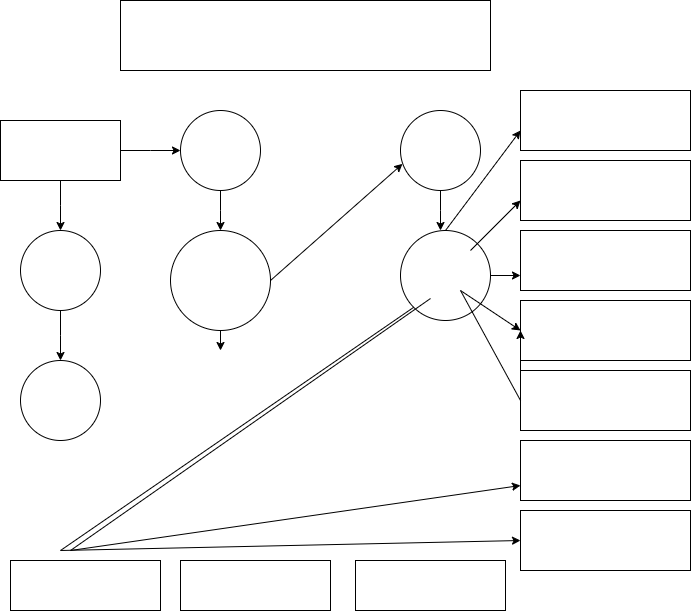

The diagram above was exported from draw.io. Its source (the exported page's mxGraphModel, read from the mxfile embedded in the PNG):
<mxGraphModel dx="1845" dy="1150" grid="1" gridSize="10" guides="1" tooltips="1" connect="1" arrows="1" fold="1" page="1" pageScale="1" pageWidth="850" pageHeight="1100" math="0" shadow="0">
  <root>
    <mxCell id="0" />
    <mxCell id="1" parent="0" />
    <mxCell id="ULk848YZuyv6SZVJq107-1" value="" style="rounded=0;whiteSpace=wrap;html=1;" vertex="1" parent="1">
      <mxGeometry x="190" y="50" width="370" height="70" as="geometry" />
    </mxCell>
    <mxCell id="ULk848YZuyv6SZVJq107-3" style="edgeStyle=orthogonalEdgeStyle;rounded=0;orthogonalLoop=1;jettySize=auto;html=1;exitX=1;exitY=0.5;exitDx=0;exitDy=0;" edge="1" parent="1" source="ULk848YZuyv6SZVJq107-2">
      <mxGeometry relative="1" as="geometry">
        <mxPoint x="250" y="200" as="targetPoint" />
      </mxGeometry>
    </mxCell>
    <mxCell id="ULk848YZuyv6SZVJq107-5" style="edgeStyle=orthogonalEdgeStyle;rounded=0;orthogonalLoop=1;jettySize=auto;html=1;exitX=0.5;exitY=1;exitDx=0;exitDy=0;" edge="1" parent="1" source="ULk848YZuyv6SZVJq107-2">
      <mxGeometry relative="1" as="geometry">
        <mxPoint x="130" y="280" as="targetPoint" />
      </mxGeometry>
    </mxCell>
    <mxCell id="ULk848YZuyv6SZVJq107-2" value="" style="rounded=0;whiteSpace=wrap;html=1;" vertex="1" parent="1">
      <mxGeometry x="70" y="170" width="120" height="60" as="geometry" />
    </mxCell>
    <mxCell id="ULk848YZuyv6SZVJq107-9" style="edgeStyle=orthogonalEdgeStyle;rounded=0;orthogonalLoop=1;jettySize=auto;html=1;exitX=0.5;exitY=1;exitDx=0;exitDy=0;" edge="1" parent="1" source="ULk848YZuyv6SZVJq107-4">
      <mxGeometry relative="1" as="geometry">
        <mxPoint x="290" y="280" as="targetPoint" />
      </mxGeometry>
    </mxCell>
    <mxCell id="ULk848YZuyv6SZVJq107-4" value="" style="ellipse;whiteSpace=wrap;html=1;aspect=fixed;" vertex="1" parent="1">
      <mxGeometry x="250" y="160" width="80" height="80" as="geometry" />
    </mxCell>
    <mxCell id="ULk848YZuyv6SZVJq107-7" style="edgeStyle=orthogonalEdgeStyle;rounded=0;orthogonalLoop=1;jettySize=auto;html=1;" edge="1" parent="1" source="ULk848YZuyv6SZVJq107-6">
      <mxGeometry relative="1" as="geometry">
        <mxPoint x="130" y="410" as="targetPoint" />
      </mxGeometry>
    </mxCell>
    <mxCell id="ULk848YZuyv6SZVJq107-6" value="" style="ellipse;whiteSpace=wrap;html=1;aspect=fixed;" vertex="1" parent="1">
      <mxGeometry x="90" y="280" width="80" height="80" as="geometry" />
    </mxCell>
    <mxCell id="ULk848YZuyv6SZVJq107-8" value="" style="ellipse;whiteSpace=wrap;html=1;aspect=fixed;" vertex="1" parent="1">
      <mxGeometry x="90" y="410" width="80" height="80" as="geometry" />
    </mxCell>
    <mxCell id="ULk848YZuyv6SZVJq107-41" style="edgeStyle=orthogonalEdgeStyle;rounded=0;orthogonalLoop=1;jettySize=auto;html=1;exitX=0.5;exitY=1;exitDx=0;exitDy=0;" edge="1" parent="1" source="ULk848YZuyv6SZVJq107-10">
      <mxGeometry relative="1" as="geometry">
        <mxPoint x="290" y="400" as="targetPoint" />
      </mxGeometry>
    </mxCell>
    <mxCell id="ULk848YZuyv6SZVJq107-10" value="" style="ellipse;whiteSpace=wrap;html=1;aspect=fixed;" vertex="1" parent="1">
      <mxGeometry x="240" y="280" width="100" height="100" as="geometry" />
    </mxCell>
    <mxCell id="ULk848YZuyv6SZVJq107-15" style="edgeStyle=orthogonalEdgeStyle;rounded=0;orthogonalLoop=1;jettySize=auto;html=1;exitX=0.5;exitY=1;exitDx=0;exitDy=0;" edge="1" parent="1" source="ULk848YZuyv6SZVJq107-12">
      <mxGeometry relative="1" as="geometry">
        <mxPoint x="510" y="280" as="targetPoint" />
      </mxGeometry>
    </mxCell>
    <mxCell id="ULk848YZuyv6SZVJq107-12" value="" style="ellipse;whiteSpace=wrap;html=1;aspect=fixed;" vertex="1" parent="1">
      <mxGeometry x="470" y="160" width="80" height="80" as="geometry" />
    </mxCell>
    <mxCell id="ULk848YZuyv6SZVJq107-14" value="" style="endArrow=classic;html=1;rounded=0;entryX=0.025;entryY=0.667;entryDx=0;entryDy=0;entryPerimeter=0;" edge="1" parent="1" target="ULk848YZuyv6SZVJq107-12">
      <mxGeometry width="50" height="50" relative="1" as="geometry">
        <mxPoint x="340" y="330" as="sourcePoint" />
        <mxPoint x="390" y="280" as="targetPoint" />
      </mxGeometry>
    </mxCell>
    <mxCell id="ULk848YZuyv6SZVJq107-31" style="edgeStyle=orthogonalEdgeStyle;rounded=0;orthogonalLoop=1;jettySize=auto;html=1;exitX=1;exitY=0.5;exitDx=0;exitDy=0;entryX=0;entryY=0.75;entryDx=0;entryDy=0;" edge="1" parent="1" source="ULk848YZuyv6SZVJq107-16" target="ULk848YZuyv6SZVJq107-23">
      <mxGeometry relative="1" as="geometry" />
    </mxCell>
    <mxCell id="ULk848YZuyv6SZVJq107-16" value="" style="ellipse;whiteSpace=wrap;html=1;aspect=fixed;" vertex="1" parent="1">
      <mxGeometry x="470" y="280" width="90" height="90" as="geometry" />
    </mxCell>
    <mxCell id="ULk848YZuyv6SZVJq107-17" value="" style="rounded=0;whiteSpace=wrap;html=1;" vertex="1" parent="1">
      <mxGeometry x="80" y="610" width="150" height="50" as="geometry" />
    </mxCell>
    <mxCell id="ULk848YZuyv6SZVJq107-18" value="" style="rounded=0;whiteSpace=wrap;html=1;" vertex="1" parent="1">
      <mxGeometry x="250" y="610" width="150" height="50" as="geometry" />
    </mxCell>
    <mxCell id="ULk848YZuyv6SZVJq107-19" value="" style="rounded=0;whiteSpace=wrap;html=1;" vertex="1" parent="1">
      <mxGeometry x="425" y="610" width="150" height="50" as="geometry" />
    </mxCell>
    <mxCell id="ULk848YZuyv6SZVJq107-20" value="" style="rounded=0;whiteSpace=wrap;html=1;" vertex="1" parent="1">
      <mxGeometry x="590" y="140" width="170" height="60" as="geometry" />
    </mxCell>
    <mxCell id="ULk848YZuyv6SZVJq107-22" value="" style="rounded=0;whiteSpace=wrap;html=1;" vertex="1" parent="1">
      <mxGeometry x="590" y="210" width="170" height="60" as="geometry" />
    </mxCell>
    <mxCell id="ULk848YZuyv6SZVJq107-23" value="" style="rounded=0;whiteSpace=wrap;html=1;" vertex="1" parent="1">
      <mxGeometry x="590" y="280" width="170" height="60" as="geometry" />
    </mxCell>
    <mxCell id="ULk848YZuyv6SZVJq107-24" value="" style="rounded=0;whiteSpace=wrap;html=1;" vertex="1" parent="1">
      <mxGeometry x="590" y="350" width="170" height="60" as="geometry" />
    </mxCell>
    <mxCell id="ULk848YZuyv6SZVJq107-25" value="" style="rounded=0;whiteSpace=wrap;html=1;" vertex="1" parent="1">
      <mxGeometry x="590" y="420" width="170" height="60" as="geometry" />
    </mxCell>
    <mxCell id="ULk848YZuyv6SZVJq107-26" value="" style="rounded=0;whiteSpace=wrap;html=1;" vertex="1" parent="1">
      <mxGeometry x="590" y="490" width="170" height="60" as="geometry" />
    </mxCell>
    <mxCell id="ULk848YZuyv6SZVJq107-27" value="" style="rounded=0;whiteSpace=wrap;html=1;" vertex="1" parent="1">
      <mxGeometry x="590" y="560" width="170" height="60" as="geometry" />
    </mxCell>
    <mxCell id="ULk848YZuyv6SZVJq107-29" value="" style="endArrow=classic;html=1;rounded=0;" edge="1" parent="1">
      <mxGeometry width="50" height="50" relative="1" as="geometry">
        <mxPoint x="540" y="300" as="sourcePoint" />
        <mxPoint x="590" y="250" as="targetPoint" />
      </mxGeometry>
    </mxCell>
    <mxCell id="ULk848YZuyv6SZVJq107-34" value="" style="endArrow=classic;html=1;rounded=0;entryX=0;entryY=0.75;entryDx=0;entryDy=0;" edge="1" parent="1" target="ULk848YZuyv6SZVJq107-26">
      <mxGeometry width="50" height="50" relative="1" as="geometry">
        <mxPoint x="500" y="348" as="sourcePoint" />
        <mxPoint x="590" y="500" as="targetPoint" />
        <Array as="points">
          <mxPoint x="140" y="600" />
        </Array>
      </mxGeometry>
    </mxCell>
    <mxCell id="ULk848YZuyv6SZVJq107-35" value="" style="endArrow=classic;html=1;rounded=0;exitX=0;exitY=1;exitDx=0;exitDy=0;" edge="1" parent="1" source="ULk848YZuyv6SZVJq107-16">
      <mxGeometry width="50" height="50" relative="1" as="geometry">
        <mxPoint x="360" y="390" as="sourcePoint" />
        <mxPoint x="590" y="590" as="targetPoint" />
        <Array as="points">
          <mxPoint x="130" y="600" />
        </Array>
      </mxGeometry>
    </mxCell>
    <mxCell id="ULk848YZuyv6SZVJq107-36" value="" style="endArrow=classic;html=1;rounded=0;exitX=0;exitY=0.75;exitDx=0;exitDy=0;" edge="1" parent="1" source="ULk848YZuyv6SZVJq107-25">
      <mxGeometry width="50" height="50" relative="1" as="geometry">
        <mxPoint x="540" y="430" as="sourcePoint" />
        <mxPoint x="590" y="380" as="targetPoint" />
      </mxGeometry>
    </mxCell>
    <mxCell id="ULk848YZuyv6SZVJq107-38" value="" style="endArrow=classic;html=1;rounded=0;" edge="1" parent="1">
      <mxGeometry width="50" height="50" relative="1" as="geometry">
        <mxPoint x="590" y="450" as="sourcePoint" />
        <mxPoint x="590" y="380" as="targetPoint" />
        <Array as="points">
          <mxPoint x="530" y="340" />
        </Array>
      </mxGeometry>
    </mxCell>
    <mxCell id="ULk848YZuyv6SZVJq107-39" value="" style="endArrow=classic;html=1;rounded=0;exitX=0.5;exitY=0;exitDx=0;exitDy=0;" edge="1" parent="1" source="ULk848YZuyv6SZVJq107-16">
      <mxGeometry width="50" height="50" relative="1" as="geometry">
        <mxPoint x="540" y="230" as="sourcePoint" />
        <mxPoint x="590" y="180" as="targetPoint" />
      </mxGeometry>
    </mxCell>
  </root>
</mxGraphModel>